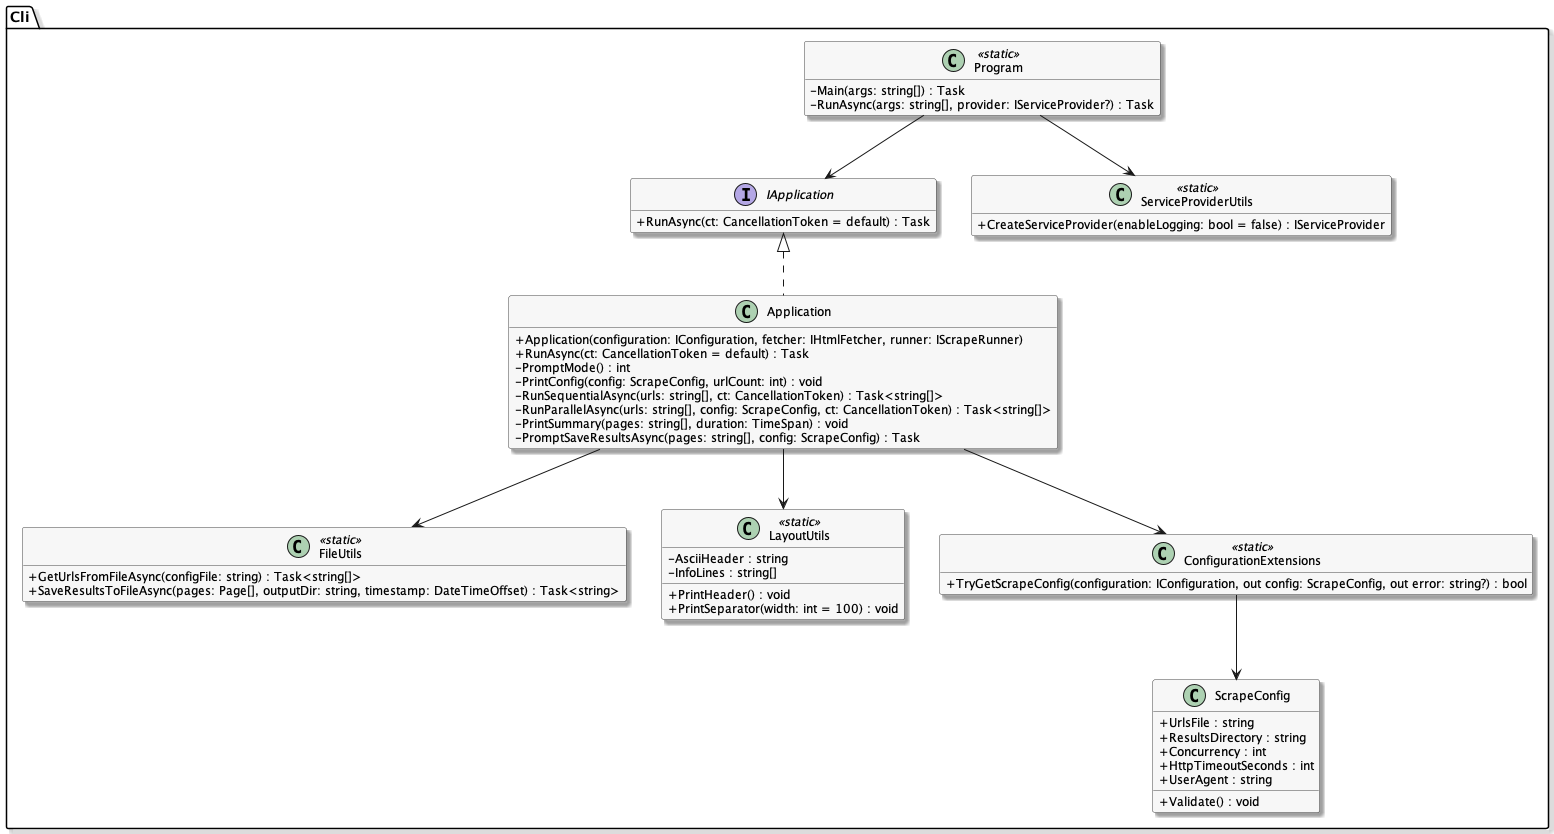

The diagram above was rendered by PlantUML. Its source (embedded in the PNG):
@startuml classes_cli
skinparam classAttributeIconSize 0
skinparam classFontSize 14
skinparam classAttributeFontSize 12
skinparam classBorderColor #444
skinparam classBackgroundColor #F7F7F7
skinparam shadowing true
hide empty methods
hide empty attributes

package "Cli" {
    class FileUtils <<static>> {
        + GetUrlsFromFileAsync(configFile: string) : Task<string[]>
        + SaveResultsToFileAsync(pages: Page[], outputDir: string, timestamp: DateTimeOffset) : Task<string>
    }

    class LayoutUtils <<static>> {
        - AsciiHeader : string
        - InfoLines : string[]
        + PrintHeader() : void
        + PrintSeparator(width: int = 100) : void
    }

    class ConfigurationExtensions <<static>> {
        + TryGetScrapeConfig(configuration: IConfiguration, out config: ScrapeConfig, out error: string?) : bool
    }

    class ScrapeConfig {
        + UrlsFile : string
        + ResultsDirectory : string
        + Concurrency : int
        + HttpTimeoutSeconds : int
        + UserAgent : string
        + Validate() : void
    }

    interface IApplication {
        + RunAsync(ct: CancellationToken = default) : Task
    }

    class Application {
        + Application(configuration: IConfiguration, fetcher: IHtmlFetcher, runner: IScrapeRunner)
        + RunAsync(ct: CancellationToken = default) : Task
        - PromptMode() : int
        - PrintConfig(config: ScrapeConfig, urlCount: int) : void
        - RunSequentialAsync(urls: string[], ct: CancellationToken) : Task<string[]>
        - RunParallelAsync(urls: string[], config: ScrapeConfig, ct: CancellationToken) : Task<string[]>
        - PrintSummary(pages: string[], duration: TimeSpan) : void
        - PromptSaveResultsAsync(pages: string[], config: ScrapeConfig) : Task
    }

    class Program <<static>> {
        - Main(args: string[]) : Task
        - RunAsync(args: string[], provider: IServiceProvider?) : Task
    }

    class ServiceProviderUtils <<static>> {
        + CreateServiceProvider(enableLogging: bool = false) : IServiceProvider
    }
}

' Relations - Cli
Program --> ServiceProviderUtils
Program --> IApplication
Application --> ConfigurationExtensions
ConfigurationExtensions --> ScrapeConfig
Application --> FileUtils
Application --> LayoutUtils
IApplication <|.. Application
@enduml